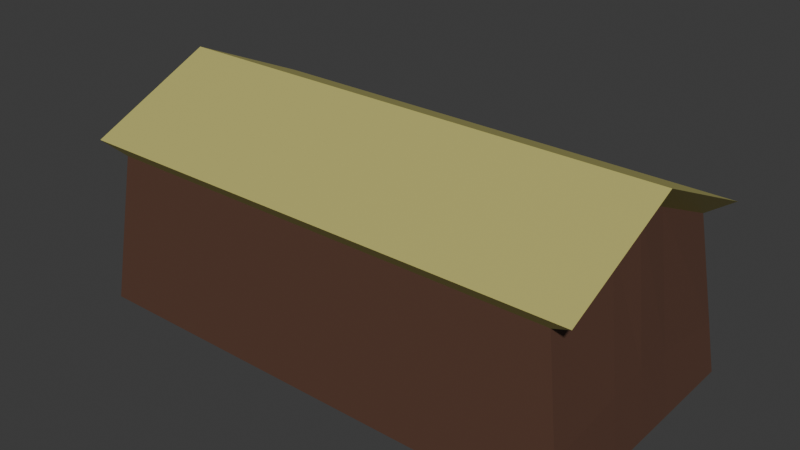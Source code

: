 # Source: Salones_de_decoracion.blend  (saved by Blender 4.5.90; exported with 4.5.12 LTS)
import bpy
from mathutils import Matrix  # noqa: F401  (used for matrix-valued properties, if any)

bpy.ops.wm.read_factory_settings(use_empty=True)
scene = bpy.context.scene
scene.name = 'Scene'

# ---- materials (node trees are filled in below, after node groups)
mat_mat_madera_001 = bpy.data.materials.new('Mat_Madera.001')
mat_mat_techo_001 = bpy.data.materials.new('Mat_Techo.001')
mat_material = bpy.data.materials.new('Material')
mat_color_escudo = bpy.data.materials.new('Color_Escudo')
mat_color_borde = bpy.data.materials.new('Color_Borde')

# ---- material node trees
mat_mat_madera_001.use_nodes = True; mat_mat_madera_001.node_tree.nodes.clear()
_N = mat_mat_madera_001.node_tree.nodes; _L = mat_mat_madera_001.node_tree.links
n0 = _N.new('ShaderNodeBsdfPrincipled'); n0.name = 'BSDF Principista'; n0.location = (-200, 100)
n0.inputs[0].default_value = (0.107, 0.05127, 0.0331, 1.0)
n1 = _N.new('ShaderNodeOutputMaterial'); n1.name = 'Material'; n1.location = (200, 100)
_L.new(n0.outputs[0], n1.inputs[0])
n1.is_active_output = True
mat_mat_techo_001.use_nodes = True; mat_mat_techo_001.node_tree.nodes.clear()
_N = mat_mat_techo_001.node_tree.nodes; _L = mat_mat_techo_001.node_tree.links
n0 = _N.new('ShaderNodeBsdfPrincipled'); n0.name = 'BSDF Principista'; n0.location = (-200, 100)
n0.inputs[0].default_value = (0.5089, 0.4735, 0.147, 1.0)
n1 = _N.new('ShaderNodeOutputMaterial'); n1.name = 'Material'; n1.location = (200, 100)
_L.new(n0.outputs[0], n1.inputs[0])
n1.is_active_output = True
mat_material.use_nodes = True; mat_material.node_tree.nodes.clear()
_N = mat_material.node_tree.nodes; _L = mat_material.node_tree.links
n0 = _N.new('ShaderNodeBsdfPrincipled'); n0.name = 'BSDF Principista'; n0.location = (-200, 100)
n0.inputs[0].default_value = (0.05613, 0.06125, 0.07036, 1.0)
n0.inputs[1].default_value = 0.8
n0.inputs[2].default_value = 0.3
n1 = _N.new('ShaderNodeOutputMaterial'); n1.name = 'Material'; n1.location = (200, 100)
_L.new(n0.outputs[0], n1.inputs[0])
n1.is_active_output = True
mat_color_escudo.use_nodes = True; mat_color_escudo.node_tree.nodes.clear()
_N = mat_color_escudo.node_tree.nodes; _L = mat_color_escudo.node_tree.links
n0 = _N.new('ShaderNodeBsdfPrincipled'); n0.name = 'BSDF Principista'; n0.location = (-200, 100)
n0.inputs[0].default_value = (0.0, 0.07819, 0.314, 1.0)
n1 = _N.new('ShaderNodeOutputMaterial'); n1.name = 'Material'; n1.location = (200, 100)
_L.new(n0.outputs[0], n1.inputs[0])
n1.is_active_output = True
mat_color_borde.use_nodes = True; mat_color_borde.node_tree.nodes.clear()
_N = mat_color_borde.node_tree.nodes; _L = mat_color_borde.node_tree.links
n0 = _N.new('ShaderNodeBsdfPrincipled'); n0.name = 'BSDF Principista'; n0.location = (-200, 100)
n0.inputs[0].default_value = (0.05613, 0.06125, 0.07036, 1.0)
n0.inputs[1].default_value = 0.8
n0.inputs[2].default_value = 0.3
n1 = _N.new('ShaderNodeOutputMaterial'); n1.name = 'Material'; n1.location = (200, 100)
_L.new(n0.outputs[0], n1.inputs[0])
n1.is_active_output = True

# ---- world
world_world = bpy.data.worlds.new('World'); scene.world = world_world
world_world.use_nodes = True; world_world.node_tree.nodes.clear()
_N = world_world.node_tree.nodes; _L = world_world.node_tree.links
n0 = _N.new('ShaderNodeOutputWorld'); n0.name = 'World Output'; n0.location = (200, 100)
n1 = _N.new('ShaderNodeBackground'); n1.name = 'Background'; n1.location = (-200, 100)
n1.inputs[0].default_value = (0.05088, 0.05088, 0.05088, 1.0)
_L.new(n1.outputs[0], n0.inputs[0])
n0.is_active_output = True
world_world.color = (0.05088, 0.05088, 0.05088)
world_world.sun_shadow_jitter_overblur = 0.0

# ---- meshes
me_cubo = bpy.data.meshes.new('Cubo')
me_cubo.from_pydata([(-1.1, -1.1, -1.0), (-1.0, -1.0, 1.0), (-1.1, 1.1, -1.0), (-1.0, 1.0, 1.0), (1.1, -1.1, -1.0), (1.0, -1.0, 1.0), (1.1, 1.1, -1.0), (1.0, 1.0, 1.0), (-1.1, 0.0, -1.0), (-1.0, 0.0, 1.681), (1.1, 0.0, -1.0), (1.0, 0.0, 1.681), (-1.1, 0.0, 1.927), (-1.1, 1.1, 1.177), (1.1, 1.1, 1.177), (1.1, 0.0, 1.927), (1.1, -1.1, 1.177), (-1.1, -1.1, 1.177), (-1.1, -0.3575, -1.0), (1.0, -0.325, 1.46), (-1.0, -0.325, 1.46), (1.1, -0.3575, -1.0), (1.1, -0.3575, 1.683), (-1.1, -0.3575, 1.683), (-1.0, 0.325, 1.46), (1.1, 0.3575, -1.0), (-1.1, 0.3575, -1.0), (1.0, 0.325, 1.46), (-1.1, 0.3575, 1.683), (1.1, 0.3575, 1.683), (-1.068, -1.068, -0.35), (-1.068, 1.068, -0.35), (1.068, 1.068, -0.35), (1.068, -1.068, -0.35), (1.068, 0.0, -0.1285), (-1.068, 0.0, -0.1285), (-1.068, -0.3469, -0.2005), (1.068, -0.3469, -0.2005), (1.068, 0.3469, -0.2005), (-1.068, 0.3469, -0.2005)], [], [(39, 24, 3, 31), (31, 3, 7, 32), (37, 19, 5, 33), (33, 5, 1, 30), (18, 21, 4, 0), (24, 9, 12, 28), (20, 1, 17, 23), (26, 25, 10, 8), (38, 27, 11, 34), (36, 20, 9, 35), (22, 23, 17, 16), (29, 28, 12, 15), (1, 5, 16, 17), (7, 3, 13, 14), (19, 11, 15, 22), (27, 7, 14, 29), (5, 19, 22, 16), (15, 12, 23, 22), (30, 1, 20, 36), (9, 20, 23, 12), (8, 10, 21, 18), (34, 11, 19, 37), (11, 27, 29, 15), (14, 13, 28, 29), (32, 7, 27, 38), (2, 6, 25, 26), (3, 24, 28, 13), (35, 9, 24, 39), (6, 32, 38, 25), (10, 34, 37, 21), (0, 30, 36, 18), (25, 38, 34, 10), (4, 33, 30, 0), (21, 37, 33, 4), (2, 31, 32, 6), (26, 39, 31, 2)])
me_cubo.polygons.foreach_set('material_index', [0, 0, 0, 0, 0, 1, 1, 0, 0, 0, 1, 1, 1, 1, 1, 1, 1, 1, 0, 1, 0, 0, 1, 1, 0, 0, 1, 0, 0, 0, 0, 0, 0, 0, 0, 0])
_uv = me_cubo.uv_layers.new(name='MapaUV')
_uv.uv.foreach_set('vector', [0.4562, 0.1656, 0.625, 0.1656, 0.625, 0.25, 0.4563, 0.25, 0.4563, 0.25, 0.625, 0.25, 0.625, 0.5, 0.4563, 0.5, 0.4562, 0.6656, 0.625, 0.6656, 0.625, 0.75, 0.4563, 0.75, 0.4563, 0.75, 0.625, 0.75, 0.625, 1.0, 0.4563, 1.0, 0.125, 0.6656, 0.375, 0.6656, 0.375, 0.75, 0.125, 0.75, 0.625, 0.1656, 0.625, 0.125, 0.625, 0.125, 0.625, 0.1656, 0.625, 0.08437, 0.625, 0.0, 0.625, 0.0, 0.625, 0.08437, 0.125, 0.5844, 0.375, 0.5844, 0.375, 0.625, 0.125, 0.625, 0.4563, 0.5844, 0.625, 0.5844, 0.625, 0.625, 0.4563, 0.625, 0.4563, 0.08437, 0.625, 0.08437, 0.625, 0.125, 0.4563, 0.125, 0.625, 0.6656, 0.875, 0.6656, 0.875, 0.75, 0.625, 0.75, 0.625, 0.5844, 0.875, 0.5844, 0.875, 0.625, 0.625, 0.625, 0.625, 1.0, 0.625, 0.75, 0.625, 0.75, 0.625, 1.0, 0.625, 0.5, 0.625, 0.25, 0.625, 0.25, 0.625, 0.5, 0.625, 0.6656, 0.625, 0.625, 0.625, 0.625, 0.625, 0.6656, 0.625, 0.5844, 0.625, 0.5, 0.625, 0.5, 0.625, 0.5844, 0.625, 0.75, 0.625, 0.6656, 0.625, 0.6656, 0.625, 0.75, 0.625, 0.625, 0.875, 0.625, 0.875, 0.6656, 0.625, 0.6656, 0.4563, 0.0, 0.625, 0.0, 0.625, 0.08437, 0.4563, 0.08437, 0.625, 0.125, 0.625, 0.08437, 0.625, 0.08437, 0.625, 0.125, 0.125, 0.625, 0.375, 0.625, 0.375, 0.6656, 0.125, 0.6656, 0.4563, 0.625, 0.625, 0.625, 0.625, 0.6656, 0.4562, 0.6656, 0.625, 0.625, 0.625, 0.5844, 0.625, 0.5844, 0.625, 0.625, 0.625, 0.5, 0.875, 0.5, 0.875, 0.5844, 0.625, 0.5844, 0.4563, 0.5, 0.625, 0.5, 0.625, 0.5844, 0.4563, 0.5844, 0.125, 0.5, 0.375, 0.5, 0.375, 0.5844, 0.125, 0.5844, 0.625, 0.25, 0.625, 0.1656, 0.625, 0.1656, 0.625, 0.25, 0.4563, 0.125, 0.625, 0.125, 0.625, 0.1656, 0.4562, 0.1656, 0.375, 0.5, 0.4563, 0.5, 0.4563, 0.5844, 0.375, 0.5844, 0.375, 0.625, 0.4563, 0.625, 0.4562, 0.6656, 0.375, 0.6656, 0.375, 0.0, 0.4563, 0.0, 0.4563, 0.08437, 0.375, 0.08437, 0.375, 0.5844, 0.4563, 0.5844, 0.4563, 0.625, 0.375, 0.625, 0.375, 0.75, 0.4563, 0.75, 0.4563, 1.0, 0.375, 1.0, 0.375, 0.6656, 0.4562, 0.6656, 0.4563, 0.75, 0.375, 0.75, 0.375, 0.25, 0.4563, 0.25, 0.4563, 0.5, 0.375, 0.5, 0.375, 0.1656, 0.4562, 0.1656, 0.4563, 0.25, 0.375, 0.25])
me_cubo.materials.append(mat_mat_madera_001)
me_cubo.materials.append(mat_mat_techo_001)
me_cubo.update()
me_cono = bpy.data.meshes.new('Cono')
me_cono.from_pydata([(0.0, 1.0, -1.0), (0.7071, 0.7071, -1.0), (1.0, 0.0, -1.0), (0.7071, -0.7071, -1.0), (0.0, -1.0, -1.0), (-0.7071, -0.7071, -1.0), (-1.0, 0.0, -1.0), (-0.7071, 0.7071, -1.0), (0.0, 0.0, 1.0), (0.161, 10.12, -1.935), (0.161, 9.795, 0.03551), (3.932, 9.373, -1.935), (3.806, 9.069, 0.03551), (7.128, 7.237, -1.935), (6.896, 7.005, 0.03551), (9.264, 4.04, -1.935), (8.961, 3.915, 0.03551), (10.01, 0.2696, -1.935), (9.686, 0.2696, 0.03551), (9.264, -3.501, -1.935), (8.961, -3.375, 0.03551), (7.128, -6.698, -1.935), (6.896, -6.466, 0.03551), (3.932, -8.833, -1.935), (3.806, -8.53, 0.03551), (0.161, -9.584, -1.935), (0.161, -9.255, 0.03551), (-3.61, -8.833, -1.935), (-3.484, -8.53, 0.03551), (-6.806, -6.698, -1.935), (-6.574, -6.466, 0.03551), (-8.942, -3.501, -1.935), (-8.639, -3.375, 0.03551), (-9.692, 0.2696, -1.935), (-9.364, 0.2696, 0.03551), (-8.942, 4.04, -1.935), (-8.639, 3.915, 0.03551), (-6.806, 7.237, -1.935), (-6.574, 7.005, 0.03551), (-3.61, 9.373, -1.935), (-3.484, 9.069, 0.03551), (3.636, 8.659, 0.03551), (0.161, 9.35, 0.03551), (6.582, 6.69, 0.03551), (8.55, 3.744, 0.03551), (9.241, 0.2696, 0.03551), (8.55, -3.205, 0.03551), (6.582, -6.151, 0.03551), (3.636, -8.12, 0.03551), (0.161, -8.811, 0.03551), (-3.314, -8.12, 0.03551), (-6.26, -6.151, 0.03551), (-8.228, -3.205, 0.03551), (-8.919, 0.2696, 0.03551), (-8.228, 3.744, 0.03551), (-6.26, 6.69, 0.03551), (-3.314, 8.659, 0.03551), (3.51, 8.356, -0.668), (0.161, 9.022, -0.668), (6.35, 6.458, -0.668), (8.247, 3.619, -0.668), (8.913, 0.2696, -0.668), (8.247, -3.08, -0.668), (6.35, -5.919, -0.668), (3.51, -7.816, -0.668), (0.161, -8.483, -0.668), (-3.188, -7.816, -0.668), (-6.028, -5.919, -0.668), (-7.925, -3.08, -0.668), (-8.591, 0.2696, -0.668), (-7.925, 3.619, -0.668), (-6.028, 6.458, -0.668), (-3.188, 8.356, -0.668), (3.932, 9.373, 0.03551), (0.161, 10.12, 0.03551), (7.128, 7.237, 0.03551), (9.264, 4.04, 0.03551), (10.01, 0.2696, 0.03551), (9.264, -3.501, 0.03551), (7.128, -6.698, 0.03551), (3.932, -8.833, 0.03551), (0.161, -9.584, 0.03551), (-3.61, -8.833, 0.03551), (-6.806, -6.698, 0.03551), (-8.942, -3.501, 0.03551), (-9.692, 0.2696, 0.03551), (-8.942, 4.04, 0.03551), (-6.806, 7.237, 0.03551), (-3.61, 9.373, 0.03551), (3.51, 8.356, 0.03551), (0.161, 9.022, 0.03551), (6.35, 6.458, 0.03551), (8.247, 3.619, 0.03551), (8.913, 0.2696, 0.03551), (8.247, -3.08, 0.03551), (6.35, -5.919, 0.03551), (3.51, -7.816, 0.03551), (0.161, -8.483, 0.03551), (-3.188, -7.816, 0.03551), (-6.028, -5.919, 0.03551), (-7.925, -3.08, 0.03551), (-8.591, 0.2696, 0.03551), (-7.925, 3.619, 0.03551), (-6.028, 6.458, 0.03551), (-3.188, 8.356, 0.03551)], [], [(0, 8, 1), (1, 8, 2), (2, 8, 3), (3, 8, 4), (4, 8, 5), (5, 8, 6), (0, 1, 2, 3, 4, 5, 6, 7), (6, 8, 7), (7, 8, 0), (9, 74, 73, 11), (11, 73, 75, 13), (13, 75, 76, 15), (15, 76, 77, 17), (17, 77, 78, 19), (19, 78, 79, 21), (21, 79, 80, 23), (23, 80, 81, 25), (25, 81, 82, 27), (27, 82, 83, 29), (29, 83, 84, 31), (31, 84, 85, 33), (33, 85, 86, 35), (35, 86, 87, 37), (99, 98, 66, 67), (37, 87, 88, 39), (39, 88, 74, 9), (9, 11, 13, 15, 17, 19, 21, 23, 25, 27, 29, 31, 33, 35, 37, 39), (10, 12, 41, 42), (12, 14, 43, 41), (14, 16, 44, 43), (16, 18, 45, 44), (18, 20, 46, 45), (20, 22, 47, 46), (22, 24, 48, 47), (24, 26, 49, 48), (26, 28, 50, 49), (28, 30, 51, 50), (30, 32, 52, 51), (32, 34, 53, 52), (34, 36, 54, 53), (36, 38, 55, 54), (38, 40, 56, 55), (40, 10, 42, 56), (57, 58, 72, 71, 70, 69, 68, 67, 66, 65, 64, 63, 62, 61, 60, 59), (92, 91, 59, 60), (100, 99, 67, 68), (93, 92, 60, 61), (101, 100, 68, 69), (94, 93, 61, 62), (102, 101, 69, 70), (95, 94, 62, 63), (103, 102, 70, 71), (96, 95, 63, 64), (104, 103, 71, 72), (97, 96, 64, 65), (89, 90, 58, 57), (90, 104, 72, 58), (98, 97, 65, 66), (91, 89, 57, 59), (42, 41, 73, 74), (41, 43, 75, 73), (43, 44, 76, 75), (44, 45, 77, 76), (45, 46, 78, 77), (46, 47, 79, 78), (47, 48, 80, 79), (48, 49, 81, 80), (49, 50, 82, 81), (50, 51, 83, 82), (51, 52, 84, 83), (52, 53, 85, 84), (53, 54, 86, 85), (54, 55, 87, 86), (55, 56, 88, 87), (56, 42, 74, 88), (12, 10, 90, 89), (14, 12, 89, 91), (16, 14, 91, 92), (18, 16, 92, 93), (20, 18, 93, 94), (22, 20, 94, 95), (24, 22, 95, 96), (26, 24, 96, 97), (28, 26, 97, 98), (30, 28, 98, 99), (32, 30, 99, 100), (34, 32, 100, 101), (36, 34, 101, 102), (38, 36, 102, 103), (40, 38, 103, 104), (10, 40, 104, 90)])
me_cono.polygons.foreach_set('material_index', [0, 0, 0, 0, 0, 0, 0, 0, 0, 2, 2, 2, 2, 2, 2, 2, 2, 2, 2, 2, 2, 2, 2, 2, 2, 2, 2, 1, 2, 2, 1, 1, 2, 2, 2, 1, 1, 2, 1, 1, 2, 2, 2, 1, 2, 2, 2, 2, 2, 2, 2, 2, 2, 2, 2, 2, 2, 2, 2, 2, 2, 2, 2, 2, 2, 2, 2, 2, 2, 2, 2, 2, 2, 2, 2, 2, 2, 2, 2, 2, 2, 2, 2, 2, 2, 2, 2, 2, 2, 2, 2])
_uv = me_cono.uv_layers.new(name='MapaUV')
_uv.uv.foreach_set('vector', [0.25, 0.49, 0.25, 0.25, 0.4197, 0.4197, 0.4197, 0.4197, 0.25, 0.25, 0.49, 0.25, 0.49, 0.25, 0.25, 0.25, 0.4197, 0.08029, 0.4197, 0.08029, 0.25, 0.25, 0.25, 0.01, 0.25, 0.01, 0.25, 0.25, 0.08029, 0.08029, 0.08029, 0.08029, 0.25, 0.25, 0.01, 0.25, 0.75, 0.49, 0.9197, 0.4197, 0.99, 0.25, 0.9197, 0.08029, 0.75, 0.01, 0.5803, 0.08029, 0.51, 0.25, 0.5803, 0.4197, 0.01, 0.25, 0.25, 0.25, 0.08029, 0.4197, 0.08029, 0.4197, 0.25, 0.25, 0.25, 0.49, 1.0, 0.5, 1.0, 1.0, 0.9375, 1.0, 0.9375, 0.5, 0.9375, 0.5, 0.9375, 1.0, 0.875, 1.0, 0.875, 0.5, 0.875, 0.5, 0.875, 1.0, 0.8125, 1.0, 0.8125, 0.5, 0.8125, 0.5, 0.8125, 1.0, 0.75, 1.0, 0.75, 0.5, 0.75, 0.5, 0.75, 1.0, 0.6875, 1.0, 0.6875, 0.5, 0.6875, 0.5, 0.6875, 1.0, 0.625, 1.0, 0.625, 0.5, 0.625, 0.5, 0.625, 1.0, 0.5625, 1.0, 0.5625, 0.5, 0.5625, 0.5, 0.5625, 1.0, 0.5, 1.0, 0.5, 0.5, 0.5, 0.5, 0.5, 1.0, 0.4375, 1.0, 0.4375, 0.5, 0.4375, 0.5, 0.4375, 1.0, 0.375, 1.0, 0.375, 0.5, 0.375, 0.5, 0.375, 1.0, 0.3125, 1.0, 0.3125, 0.5, 0.3125, 0.5, 0.3125, 1.0, 0.25, 1.0, 0.25, 0.5, 0.25, 0.5, 0.25, 1.0, 0.1875, 1.0, 0.1875, 0.5, 0.1875, 0.5, 0.1875, 1.0, 0.125, 1.0, 0.125, 0.5, 0.09926, 0.09926, 0.1684, 0.05305, 0.1684, 0.05305, 0.09926, 0.09926, 0.125, 0.5, 0.125, 1.0, 0.0625, 1.0, 0.0625, 0.5, 0.0625, 0.5, 0.0625, 1.0, 0.0, 1.0, 0.0, 0.5, 0.75, 0.49, 0.8418, 0.4717, 0.9197, 0.4197, 0.9717, 0.3418, 0.99, 0.25, 0.9717, 0.1582, 0.9197, 0.08029, 0.8418, 0.02827, 0.75, 0.01, 0.6582, 0.02827, 0.5803, 0.08029, 0.5283, 0.1582, 0.51, 0.25, 0.5283, 0.3418, 0.5803, 0.4197, 0.6582, 0.4717, 0.25, 0.482, 0.3388, 0.4643, 0.3346, 0.4543, 0.25, 0.4712, 0.3388, 0.4643, 0.4141, 0.4141, 0.4064, 0.4064, 0.3346, 0.4543, 0.4141, 0.4141, 0.4643, 0.3388, 0.4543, 0.3346, 0.4064, 0.4064, 0.4643, 0.3388, 0.482, 0.25, 0.4712, 0.25, 0.4543, 0.3346, 0.482, 0.25, 0.4643, 0.1612, 0.4543, 0.1654, 0.4712, 0.25, 0.4643, 0.1612, 0.4141, 0.08595, 0.4064, 0.0936, 0.4543, 0.1654, 0.4141, 0.08595, 0.3388, 0.03565, 0.3346, 0.04566, 0.4064, 0.0936, 0.3388, 0.03565, 0.25, 0.01799, 0.25, 0.02882, 0.3346, 0.04566, 0.25, 0.01799, 0.1612, 0.03565, 0.1654, 0.04566, 0.25, 0.02882, 0.1612, 0.03565, 0.08595, 0.08595, 0.0936, 0.0936, 0.1654, 0.04566, 0.08595, 0.08595, 0.03565, 0.1612, 0.04566, 0.1654, 0.0936, 0.0936, 0.03565, 0.1612, 0.01799, 0.25, 0.02882, 0.25, 0.04566, 0.1654, 0.01799, 0.25, 0.03565, 0.3388, 0.04566, 0.3346, 0.02882, 0.25, 0.03565, 0.3388, 0.08595, 0.4141, 0.0936, 0.4064, 0.04566, 0.3346, 0.08595, 0.4141, 0.1612, 0.4643, 0.1654, 0.4543, 0.0936, 0.4064, 0.1612, 0.4643, 0.25, 0.482, 0.25, 0.4712, 0.1654, 0.4543, 0.3316, 0.447, 0.25, 0.4632, 0.1684, 0.447, 0.09926, 0.4007, 0.05305, 0.3316, 0.03682, 0.25, 0.05305, 0.1684, 0.09926, 0.09926, 0.1684, 0.05305, 0.25, 0.03682, 0.3316, 0.05305, 0.4007, 0.09926, 0.447, 0.1684, 0.4632, 0.25, 0.447, 0.3316, 0.4007, 0.4007, 0.447, 0.3316, 0.4007, 0.4007, 0.4007, 0.4007, 0.447, 0.3316, 0.05305, 0.1684, 0.09926, 0.09926, 0.09926, 0.09926, 0.05305, 0.1684, 0.4632, 0.25, 0.447, 0.3316, 0.447, 0.3316, 0.4632, 0.25, 0.03682, 0.25, 0.05305, 0.1684, 0.05305, 0.1684, 0.03682, 0.25, 0.447, 0.1684, 0.4632, 0.25, 0.4632, 0.25, 0.447, 0.1684, 0.05305, 0.3316, 0.03682, 0.25, 0.03682, 0.25, 0.05305, 0.3316, 0.4007, 0.09926, 0.447, 0.1684, 0.447, 0.1684, 0.4007, 0.09926, 0.09926, 0.4007, 0.05305, 0.3316, 0.05305, 0.3316, 0.09926, 0.4007, 0.3316, 0.05305, 0.4007, 0.09926, 0.4007, 0.09926, 0.3316, 0.05305, 0.1684, 0.447, 0.09926, 0.4007, 0.09926, 0.4007, 0.1684, 0.447, 0.25, 0.03682, 0.3316, 0.05305, 0.3316, 0.05305, 0.25, 0.03682, 0.3316, 0.447, 0.25, 0.4632, 0.25, 0.4632, 0.3316, 0.447, 0.25, 0.4632, 0.1684, 0.447, 0.1684, 0.447, 0.25, 0.4632, 0.1684, 0.05305, 0.25, 0.03682, 0.25, 0.03682, 0.1684, 0.05305, 0.4007, 0.4007, 0.3316, 0.447, 0.3316, 0.447, 0.4007, 0.4007, 0.25, 0.4712, 0.3346, 0.4543, 0.3418, 0.4717, 0.25, 0.49, 0.3346, 0.4543, 0.4064, 0.4064, 0.4197, 0.4197, 0.3418, 0.4717, 0.4064, 0.4064, 0.4543, 0.3346, 0.4717, 0.3418, 0.4197, 0.4197, 0.4543, 0.3346, 0.4712, 0.25, 0.49, 0.25, 0.4717, 0.3418, 0.4712, 0.25, 0.4543, 0.1654, 0.4717, 0.1582, 0.49, 0.25, 0.4543, 0.1654, 0.4064, 0.0936, 0.4197, 0.08029, 0.4717, 0.1582, 0.4064, 0.0936, 0.3346, 0.04566, 0.3418, 0.02827, 0.4197, 0.08029, 0.3346, 0.04566, 0.25, 0.02882, 0.25, 0.01, 0.3418, 0.02827, 0.25, 0.02882, 0.1654, 0.04566, 0.1582, 0.02827, 0.25, 0.01, 0.1654, 0.04566, 0.0936, 0.0936, 0.08029, 0.08029, 0.1582, 0.02827, 0.0936, 0.0936, 0.04566, 0.1654, 0.02827, 0.1582, 0.08029, 0.08029, 0.04566, 0.1654, 0.02882, 0.25, 0.01, 0.25, 0.02827, 0.1582, 0.02882, 0.25, 0.04566, 0.3346, 0.02827, 0.3418, 0.01, 0.25, 0.04566, 0.3346, 0.0936, 0.4064, 0.08029, 0.4197, 0.02827, 0.3418, 0.0936, 0.4064, 0.1654, 0.4543, 0.1582, 0.4717, 0.08029, 0.4197, 0.1654, 0.4543, 0.25, 0.4712, 0.25, 0.49, 0.1582, 0.4717, 0.3388, 0.4643, 0.25, 0.482, 0.25, 0.4632, 0.3316, 0.447, 0.4141, 0.4141, 0.3388, 0.4643, 0.3316, 0.447, 0.4007, 0.4007, 0.4643, 0.3388, 0.4141, 0.4141, 0.4007, 0.4007, 0.447, 0.3316, 0.482, 0.25, 0.4643, 0.3388, 0.447, 0.3316, 0.4632, 0.25, 0.4643, 0.1612, 0.482, 0.25, 0.4632, 0.25, 0.447, 0.1684, 0.4141, 0.08595, 0.4643, 0.1612, 0.447, 0.1684, 0.4007, 0.09926, 0.3388, 0.03565, 0.4141, 0.08595, 0.4007, 0.09926, 0.3316, 0.05305, 0.25, 0.01799, 0.3388, 0.03565, 0.3316, 0.05305, 0.25, 0.03682, 0.1612, 0.03565, 0.25, 0.01799, 0.25, 0.03682, 0.1684, 0.05305, 0.08595, 0.08595, 0.1612, 0.03565, 0.1684, 0.05305, 0.09926, 0.09926, 0.03565, 0.1612, 0.08595, 0.08595, 0.09926, 0.09926, 0.05305, 0.1684, 0.01799, 0.25, 0.03565, 0.1612, 0.05305, 0.1684, 0.03682, 0.25, 0.03565, 0.3388, 0.01799, 0.25, 0.03682, 0.25, 0.05305, 0.3316, 0.08595, 0.4141, 0.03565, 0.3388, 0.05305, 0.3316, 0.09926, 0.4007, 0.1612, 0.4643, 0.08595, 0.4141, 0.09926, 0.4007, 0.1684, 0.447, 0.25, 0.482, 0.1612, 0.4643, 0.1684, 0.447, 0.25, 0.4632])
me_cono.materials.append(mat_material)
me_cono.materials.append(mat_color_escudo)
me_cono.materials.append(mat_color_borde)
me_cono.update()

# ---- objects
ob_cubo = bpy.data.objects.new('Cubo', me_cubo)
ob_cono = bpy.data.objects.new('Cono', me_cono)

# ---- transforms, parenting, visibility, modifiers, constraints
ob_cubo.location = (0.0, 0.0, 1.012)
ob_cubo.scale = (3.0, 1.5, 1.0)
ob_cono.location = (-3.168, -0.01094, 2.136)
ob_cono.rotation_euler = (4.586, -3.82, 1.452)
ob_cono.scale = (0.0203, 0.0203, 0.0203)

# ---- collection membership
scene.collection.objects.link(ob_cubo)
scene.collection.objects.link(ob_cono)

# ---- scene / render settings (as saved in the file)
scene.frame_start = 1; scene.frame_end = 250; scene.frame_set(0)
scene.render.engine = 'BLENDER_EEVEE_NEXT'
bpy.context.view_layer.update()

# ---- added for rendering (the .blend has no active camera and no usable light): camera, sun
cam_auto = bpy.data.cameras.new('AutoCamera')
cam_auto.lens = 50.0
cam_auto.sensor_width = 36.0
cam_auto.clip_end = 1000.0
ob_auto_camera = bpy.data.objects.new('AutoCamera', cam_auto)
scene.collection.objects.link(ob_auto_camera)
ob_auto_camera.location = (7.34472, -8.81367, 7.35134)
ob_auto_camera.rotation_euler = (1.09748, -7.21219e-08, 0.694738)
scene.camera = ob_auto_camera
light_auto_sun = bpy.data.lights.new('AutoSun', 'SUN')
light_auto_sun.energy = 3.0
light_auto_sun.angle = 0.0523599
ob_auto_sun = bpy.data.objects.new('AutoSun', light_auto_sun)
scene.collection.objects.link(ob_auto_sun)
ob_auto_sun.rotation_euler = (0.872665, 0.174533, 0.523599)
bpy.context.view_layer.update()
